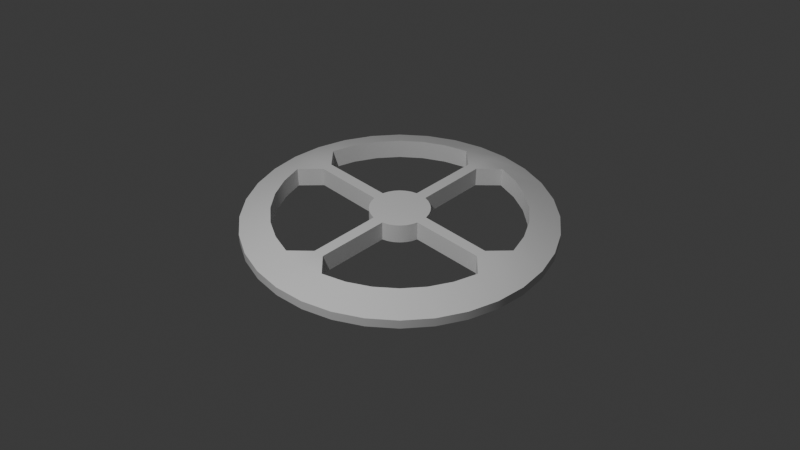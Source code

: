 # Source: Radial_Threshold_Offset.blend  (saved by Blender 5.0.119; exported with 4.5.12 LTS)
import bpy
from mathutils import Matrix  # noqa: F401  (used for matrix-valued properties, if any)

bpy.ops.wm.read_factory_settings(use_empty=True)
scene = bpy.context.scene
scene.name = 'Scene'

# ---- collections
col_collection = bpy.data.collections.new('Collection'); scene.collection.children.link(col_collection)

# ---- node groups
ng_radial_threshold_offset = bpy.data.node_groups.new('Radial Threshold Offset', 'GeometryNodeTree')
_s = ng_radial_threshold_offset.interface.new_socket(name='Geometry', in_out='OUTPUT', socket_type='NodeSocketGeometry')
_s = ng_radial_threshold_offset.interface.new_socket(name='Geometry', in_out='INPUT', socket_type='NodeSocketGeometry')
_s = ng_radial_threshold_offset.interface.new_socket(name='Threshold Distance', in_out='INPUT', socket_type='NodeSocketFloat')
_s.min_value = -1e+04
_s.max_value = 1e+04
_s = ng_radial_threshold_offset.interface.new_socket(name='Offset', in_out='INPUT', socket_type='NodeSocketFloat')
_s.default_value = 1.0
_s.min_value = -1e+04
_s.max_value = 1e+04
ng_radial_threshold_offset.is_modifier = True
_N = ng_radial_threshold_offset.nodes; _L = ng_radial_threshold_offset.links
n0 = _N.new('NodeGroupInput'); n0.name = 'Group Input'; n0.location = (-1325, 0)
n1 = _N.new('NodeGroupOutput'); n1.name = 'Group Output'; n1.location = (-20, 0)
n2 = _N.new('GeometryNodeSetPosition'); n2.name = 'Set Position'; n2.location = (-180, 0)
n3 = _N.new('GeometryNodeInputPosition'); n3.name = 'Position'; n3.location = (-1160, -60)
n4 = _N.new('FunctionNodeCompare'); n4.name = 'Compare'; n4.location = (-840, -60)
n5 = _N.new('ShaderNodeVectorMath'); n5.name = 'Vector Math'; n5.location = (-1000, -60)
n5.operation = 'LENGTH'
n6 = _N.new('NodeGroupInput'); n6.name = 'Group Input.001'; n6.location = (-1000, -180)
n7 = _N.new('ShaderNodeVectorMath'); n7.name = 'Vector Math.001'; n7.location = (-840, -220)
n7.operation = 'DIVIDE'
n8 = _N.new('ShaderNodeVectorMath'); n8.name = 'Vector Math.002'; n8.location = (-680, -220)
n8.operation = 'SCALE'
n9 = _N.new('NodeGroupInput'); n9.name = 'Group Input.002'; n9.location = (-840, -360)
n10 = _N.new('ShaderNodeVectorMath'); n10.name = 'Vector Math.003'; n10.location = (-520, -220)
n10.operation = 'MULTIPLY'
n10.inputs[1].default_value = (1.0, 1.0, 0.0)
_L.new(n2.outputs[0], n1.inputs[0])
_L.new(n0.outputs[0], n2.inputs[0])
_L.new(n3.outputs[0], n5.inputs[0])
_L.new(n5.outputs[1], n4.inputs[0])
_L.new(n6.outputs[1], n4.inputs[1])
_L.new(n4.outputs[0], n2.inputs[1])
_L.new(n3.outputs[0], n7.inputs[0])
_L.new(n5.outputs[1], n7.inputs[1])
_L.new(n7.outputs[0], n8.inputs[0])
_L.new(n9.outputs[2], n8.inputs[3])
_L.new(n10.outputs[0], n2.inputs[3])
_L.new(n8.outputs[0], n10.inputs[0])
n1.is_active_output = True

# ---- world
world_world = bpy.data.worlds.new('World'); scene.world = world_world
world_world.use_nodes = True; world_world.node_tree.nodes.clear()
_N = world_world.node_tree.nodes; _L = world_world.node_tree.links
n0 = _N.new('ShaderNodeOutputWorld'); n0.name = 'World Output'; n0.location = (300, 300)
n1 = _N.new('ShaderNodeBackground'); n1.name = 'Background'; n1.location = (10, 300)
n1.inputs[0].default_value = (0.05088, 0.05088, 0.05088, 1.0)
_L.new(n1.outputs[0], n0.inputs[0])
n0.is_active_output = True
world_world.color = (0.05088, 0.05088, 0.05088)
world_world.use_sun_shadow = False
world_world.sun_shadow_jitter_overblur = 0.0

# ---- cameras
cam_camera = bpy.data.cameras.new('Camera')
cam_camera.clip_end = 100.0
cam_camera.ortho_scale = 7.314

# ---- lights
light_light = bpy.data.lights.new('Light', 'POINT')
light_light.transmission_factor = 0.0
light_light.use_soft_falloff = False
light_light.energy = 1000.0
light_light.shadow_soft_size = 0.1
light_light.shadow_maximum_resolution = 0.006
light_light.use_absolute_resolution = True

# ---- meshes
me_circle = bpy.data.meshes.new('Circle')
me_circle.from_pydata([(-1.664e-09, 2.429, 0.0), (-0.4739, 2.382, 0.0), (-0.9295, 2.244, 0.0), (-1.349, 2.02, 0.0), (-1.718, 1.718, 0.0), (-2.02, 1.349, 0.0), (-2.244, 0.9295, 0.0), (-2.382, 0.4739, 0.0), (-2.429, -9.316e-09, 0.0), (-2.382, -0.4739, 0.0), (-2.244, -0.9295, 0.0), (-2.02, -1.349, 0.0), (-1.718, -1.718, 0.0), (-1.349, -2.02, 0.0), (-0.9295, -2.244, 0.0), (-0.4739, -2.382, 0.0), (-1.664e-09, -2.429, 0.0), (0.4739, -2.382, 0.0), (0.9295, -2.244, 0.0), (1.349, -2.02, 0.0), (1.718, -1.718, 0.0), (2.02, -1.349, 0.0), (2.244, -0.9295, 0.0), (2.382, -0.4739, 0.0), (2.429, -9.316e-09, 0.0), (2.382, 0.4739, 0.0), (2.244, 0.9295, 0.0), (2.02, 1.349, 0.0), (1.718, 1.718, 0.0), (1.349, 2.02, 0.0), (0.9295, 2.244, 0.0), (0.4739, 2.382, 0.0), (-0.05609, 0.282, 0.0), (0.0, 0.2875, 0.0), (-0.11, 0.2656, 0.0), (-0.1597, 0.2391, 0.0), (-0.2033, 0.2033, 0.0), (-0.2391, 0.1597, 0.0), (-0.2656, 0.11, 0.0), (-0.282, 0.05609, 0.0), (-0.2875, 0.0, 0.0), (-0.282, -0.05609, 0.0), (-0.2656, -0.11, 0.0), (-0.2391, -0.1597, 0.0), (-0.2033, -0.2033, 0.0), (-0.1597, -0.2391, 0.0), (-0.11, -0.2656, 0.0), (-0.05609, -0.282, 0.0), (0.0, -0.2875, 0.0), (0.05609, -0.282, 0.0), (0.11, -0.2656, 0.0), (0.1597, -0.2391, 0.0), (0.2033, -0.2033, 0.0), (0.2391, -0.1597, 0.0), (0.2656, -0.11, 0.0), (0.282, -0.05609, 0.0), (0.2875, 0.0, 0.0), (0.282, 0.05609, 0.0), (0.2656, 0.11, 0.0), (0.2391, 0.1597, 0.0), (0.2033, 0.2033, 0.0), (0.1597, 0.2391, 0.0), (0.11, 0.2656, 0.0), (0.05609, 0.282, 0.0), (-0.4159, 2.091, 0.0), (-2.204e-09, 2.132, 0.0), (-0.8157, 1.969, 0.0), (-1.184, 1.772, 0.0), (-1.507, 1.507, 0.0), (-1.772, 1.184, 0.0), (-1.969, 0.8157, 0.0), (-2.091, 0.4159, 0.0), (-2.132, -1.225e-08, 0.0), (-2.091, -0.4159, 0.0), (-1.969, -0.8157, 0.0), (-1.772, -1.184, 0.0), (-1.507, -1.507, 0.0), (-1.184, -1.772, 0.0), (-0.8157, -1.969, 0.0), (-0.4159, -2.091, 0.0), (-2.204e-09, -2.132, 0.0), (0.4159, -2.091, 0.0), (0.8157, -1.969, 0.0), (1.184, -1.772, 0.0), (1.507, -1.507, 0.0), (1.772, -1.184, 0.0), (1.969, -0.8157, 0.0), (2.091, -0.4159, 0.0), (2.132, -1.225e-08, 0.0), (2.091, 0.4159, 0.0), (1.969, 0.8157, 0.0), (1.772, 1.184, 0.0), (1.507, 1.507, 0.0), (1.184, 1.772, 0.0), (0.8157, 1.969, 0.0), (0.4159, 2.091, 0.0), (-1.945, -9.936e-09, 0.0), (-1.934, -0.1036, 0.0), (-1.934, 0.1036, 0.0), (-4.838e-10, 1.945, 0.0), (0.1036, 1.934, 0.0), (-0.1036, 1.934, 0.0), (1.945, -9.936e-09, 0.0), (1.934, 0.1036, 0.0), (1.934, -0.1036, 0.0), (-4.838e-10, -1.945, 0.0), (0.1036, -1.934, 0.0), (-0.1036, -1.934, 0.0), (-0.4159, 2.091, 0.1896), (-2.204e-09, 2.132, 0.1896), (-0.8157, 1.969, 0.1896), (-1.184, 1.772, 0.1896), (-1.507, 1.507, 0.1896), (-1.772, 1.184, 0.1896), (-1.969, 0.8157, 0.1896), (-2.091, 0.4159, 0.1896), (-2.132, -1.225e-08, 0.1896), (-2.091, -0.4159, 0.1896), (-1.969, -0.8157, 0.1896), (-1.772, -1.184, 0.1896), (-1.507, -1.507, 0.1896), (-1.184, -1.772, 0.1896), (-0.8157, -1.969, 0.1896), (-0.4159, -2.091, 0.1896), (-2.204e-09, -2.132, 0.1896), (0.4159, -2.091, 0.1896), (0.8157, -1.969, 0.1896), (1.184, -1.772, 0.1896), (1.507, -1.507, 0.1896), (1.772, -1.184, 0.1896), (1.969, -0.8157, 0.1896), (2.091, -0.4159, 0.1896), (2.132, -1.225e-08, 0.1896), (2.091, 0.4159, 0.1896), (1.969, 0.8157, 0.1896), (1.772, 1.184, 0.1896), (1.507, 1.507, 0.1896), (1.184, 1.772, 0.1896), (0.8157, 1.969, 0.1896), (0.4159, 2.091, 0.1896), (-0.4739, 2.382, 0.08784), (-1.664e-09, 2.429, 0.08784), (-0.9295, 2.244, 0.08784), (-1.349, 2.02, 0.08784), (-1.718, 1.718, 0.08784), (-2.02, 1.349, 0.08784), (-2.244, 0.9295, 0.08784), (-2.382, 0.4739, 0.08784), (-2.429, -9.316e-09, 0.08784), (-2.382, -0.4739, 0.08784), (-2.244, -0.9295, 0.08784), (-2.02, -1.349, 0.08784), (-1.718, -1.718, 0.08784), (-1.349, -2.02, 0.08784), (-0.9295, -2.244, 0.08784), (-0.4739, -2.382, 0.08784), (-1.664e-09, -2.429, 0.08784), (0.4739, -2.382, 0.08784), (0.9295, -2.244, 0.08784), (1.349, -2.02, 0.08784), (1.718, -1.718, 0.08784), (2.02, -1.349, 0.08784), (2.244, -0.9295, 0.08784), (2.382, -0.4739, 0.08784), (2.429, -9.316e-09, 0.08784), (2.382, 0.4739, 0.08784), (2.244, 0.9295, 0.08784), (2.02, 1.349, 0.08784), (1.718, 1.718, 0.08784), (1.349, 2.02, 0.08784), (0.9295, 2.244, 0.08784), (0.4739, 2.382, 0.08784), (-0.05609, 0.282, 0.1896), (0.0, 0.2875, 0.1896), (-0.11, 0.2656, 0.1896), (-0.1597, 0.2391, 0.1896), (-0.2033, 0.2033, 0.1896), (-0.2391, 0.1597, 0.1896), (-0.2656, 0.11, 0.1896), (-0.282, 0.05609, 0.1896), (-0.2875, 0.0, 0.1896), (-0.282, -0.05609, 0.1896), (-0.2656, -0.11, 0.1896), (-0.2391, -0.1597, 0.1896), (-0.2033, -0.2033, 0.1896), (-0.1597, -0.2391, 0.1896), (-0.11, -0.2656, 0.1896), (-0.05609, -0.282, 0.1896), (0.0, -0.2875, 0.1896), (0.05609, -0.282, 0.1896), (0.11, -0.2656, 0.1896), (0.1597, -0.2391, 0.1896), (0.2033, -0.2033, 0.1896), (0.2391, -0.1597, 0.1896), (0.2656, -0.11, 0.1896), (0.282, -0.05609, 0.1896), (0.2875, 0.0, 0.1896), (0.282, 0.05609, 0.1896), (0.2656, 0.11, 0.1896), (0.2391, 0.1597, 0.1896), (0.2033, 0.2033, 0.1896), (0.1597, 0.2391, 0.1896), (0.11, 0.2656, 0.1896), (0.05609, 0.282, 0.1896), (-0.1036, -1.934, 0.1896), (-4.838e-10, -1.945, 0.1896), (0.1036, -1.934, 0.1896), (1.934, -0.1036, 0.1896), (1.945, -9.936e-09, 0.1896), (1.934, 0.1036, 0.1896), (0.1036, 1.934, 0.1896), (-4.838e-10, 1.945, 0.1896), (-0.1036, 1.934, 0.1896), (-1.934, 0.1036, 0.1896), (-1.945, -9.936e-09, 0.1896), (-1.934, -0.1036, 0.1896)], [], [(32, 33, 63, 62, 61, 60, 59, 58, 57, 56, 55, 54, 53, 52, 51, 50, 49, 48, 47, 46, 45, 44, 43, 42, 41, 40, 39, 38, 37, 36, 35, 34), (64, 1, 0, 65), (66, 2, 1, 64), (67, 3, 2, 66), (68, 4, 3, 67), (69, 5, 4, 68), (70, 6, 5, 69), (71, 7, 6, 70), (72, 8, 7, 71), (73, 9, 8, 72), (74, 10, 9, 73), (75, 11, 10, 74), (76, 12, 11, 75), (77, 13, 12, 76), (78, 14, 13, 77), (79, 15, 14, 78), (80, 16, 15, 79), (81, 17, 16, 80), (82, 18, 17, 81), (83, 19, 18, 82), (84, 20, 19, 83), (85, 21, 20, 84), (86, 22, 21, 85), (87, 23, 22, 86), (88, 24, 23, 87), (89, 25, 24, 88), (90, 26, 25, 89), (91, 27, 26, 90), (92, 28, 27, 91), (93, 29, 28, 92), (94, 30, 29, 93), (95, 31, 30, 94), (65, 0, 31, 95), (123, 122, 154, 155), (122, 121, 153, 154), (121, 120, 152, 153), (120, 119, 151, 152), (119, 118, 150, 151), (118, 117, 149, 150), (117, 116, 148, 149), (116, 115, 147, 148), (115, 114, 146, 147), (114, 113, 145, 146), (113, 112, 144, 145), (112, 111, 143, 144), (111, 110, 142, 143), (110, 108, 140, 142), (108, 109, 141, 140), (172, 174, 175, 176, 177, 178, 179, 180, 181, 182, 183, 184, 185, 186, 187, 188, 189, 190, 191, 192, 193, 194, 195, 196, 197, 198, 199, 200, 201, 202, 203, 173), (47, 48, 105, 107), (48, 49, 106, 105), (55, 56, 102, 104), (56, 57, 103, 102), (63, 33, 99, 100), (33, 32, 101, 99), (39, 40, 96, 98), (40, 41, 97, 96), (107, 105, 80, 79), (104, 102, 88, 87), (100, 99, 65, 95), (98, 96, 72, 71), (102, 103, 89, 88), (99, 101, 64, 65), (96, 97, 73, 72), (105, 106, 81, 80), (124, 123, 155, 156), (125, 124, 156, 157), (126, 125, 157, 158), (127, 126, 158, 159), (128, 127, 159, 160), (129, 128, 160, 161), (130, 129, 161, 162), (131, 130, 162, 163), (132, 131, 163, 164), (133, 132, 164, 165), (134, 133, 165, 166), (135, 134, 166, 167), (136, 135, 167, 168), (137, 136, 168, 169), (138, 137, 169, 170), (139, 138, 170, 171), (109, 139, 171, 141), (187, 204, 205, 188), (188, 205, 206, 189), (195, 207, 208, 196), (196, 208, 209, 197), (203, 210, 211, 173), (173, 211, 212, 172), (179, 213, 214, 180), (180, 214, 215, 181), (204, 123, 124, 205), (207, 131, 132, 208), (210, 139, 109, 211), (213, 115, 116, 214), (208, 132, 133, 209), (211, 109, 108, 212), (214, 116, 117, 215), (205, 124, 125, 206), (37, 38, 178, 177), (17, 18, 158, 157), (63, 100, 210, 203), (38, 39, 179, 178), (18, 19, 159, 158), (101, 32, 172, 212), (19, 20, 160, 159), (97, 41, 181, 215), (90, 89, 133, 134), (107, 79, 123, 204), (20, 21, 161, 160), (39, 98, 213, 179), (91, 90, 134, 135), (81, 106, 206, 125), (41, 42, 182, 181), (21, 22, 162, 161), (106, 49, 189, 206), (92, 91, 135, 136), (66, 64, 108, 110), (42, 43, 183, 182), (22, 23, 163, 162), (47, 107, 204, 187), (93, 92, 136, 137), (67, 66, 110, 111), (43, 44, 184, 183), (23, 24, 164, 163), (94, 93, 137, 138), (68, 67, 111, 112), (44, 45, 185, 184), (24, 25, 165, 164), (95, 94, 138, 139), (104, 87, 131, 207), (69, 68, 112, 113), (45, 46, 186, 185), (25, 26, 166, 165), (89, 103, 209, 133), (70, 69, 113, 114), (46, 47, 187, 186), (26, 27, 167, 166), (0, 1, 140, 141), (71, 70, 114, 115), (27, 28, 168, 167), (1, 2, 142, 140), (28, 29, 169, 168), (2, 3, 143, 142), (49, 50, 190, 189), (29, 30, 170, 169), (3, 4, 144, 143), (64, 101, 212, 108), (74, 73, 117, 118), (50, 51, 191, 190), (30, 31, 171, 170), (4, 5, 145, 144), (100, 95, 139, 210), (75, 74, 118, 119), (51, 52, 192, 191), (31, 0, 141, 171), (5, 6, 146, 145), (76, 75, 119, 120), (52, 53, 193, 192), (6, 7, 147, 146), (77, 76, 120, 121), (53, 54, 194, 193), (7, 8, 148, 147), (78, 77, 121, 122), (54, 55, 195, 194), (8, 9, 149, 148), (98, 71, 115, 213), (79, 78, 122, 123), (9, 10, 150, 149), (73, 97, 215, 117), (10, 11, 151, 150), (57, 58, 198, 197), (11, 12, 152, 151), (82, 81, 125, 126), (58, 59, 199, 198), (12, 13, 153, 152), (83, 82, 126, 127), (59, 60, 200, 199), (32, 34, 174, 172), (13, 14, 154, 153), (84, 83, 127, 128), (60, 61, 201, 200), (34, 35, 175, 174), (14, 15, 155, 154), (85, 84, 128, 129), (61, 62, 202, 201), (35, 36, 176, 175), (15, 16, 156, 155), (103, 57, 197, 209), (86, 85, 129, 130), (62, 63, 203, 202), (36, 37, 177, 176), (16, 17, 157, 156), (55, 104, 207, 195), (87, 86, 130, 131)])
me_circle.polygons.foreach_set('use_smooth', [True] * 194)
_k = set([(0, 1), (0, 31), (1, 2), (2, 3), (3, 4), (4, 5), (5, 6), (6, 7), (7, 8), (8, 9), (9, 10), (10, 11), (11, 12), (12, 13), (13, 14), (14, 15), (15, 16), (16, 17), (17, 18), (18, 19), (19, 20), (20, 21), (21, 22), (22, 23), (23, 24), (24, 25), (25, 26), (26, 27), (27, 28), (28, 29), (29, 30), (30, 31), (32, 34), (32, 101), (32, 172), (34, 35), (35, 36), (36, 37), (37, 38), (38, 39), (39, 98), (39, 179), (41, 42), (41, 97), (41, 181), (42, 43), (43, 44), (44, 45), (45, 46), (46, 47), (47, 107), (47, 187), (49, 50), (49, 106), (49, 189), (50, 51), (51, 52), (52, 53), (53, 54), (54, 55), (55, 104), (55, 195), (57, 58), (57, 103), (57, 197), (58, 59), (59, 60), (60, 61), (61, 62), (62, 63), (63, 100), (63, 203), (64, 66), (64, 101), (64, 108), (66, 67), (67, 68), (68, 69), (69, 70), (70, 71), (71, 98), (71, 115), (73, 74), (73, 97), (73, 117), (74, 75), (75, 76), (76, 77), (77, 78), (78, 79), (79, 107), (79, 123), (81, 82), (81, 106), (81, 125), (82, 83), (83, 84), (84, 85), (85, 86), (86, 87), (87, 104), (87, 131), (89, 90), (89, 103), (89, 133), (90, 91), (91, 92), (92, 93), (93, 94), (94, 95), (95, 100), (95, 139), (97, 215), (98, 213), (100, 210), (101, 212), (103, 209), (104, 207), (106, 206), (107, 204), (108, 110), (108, 212), (110, 111), (111, 112), (112, 113), (113, 114), (114, 115), (115, 213), (117, 118), (117, 215), (118, 119), (119, 120), (120, 121), (121, 122), (122, 123), (123, 204), (125, 126), (125, 206), (126, 127), (127, 128), (128, 129), (129, 130), (130, 131), (131, 207), (133, 134), (133, 209), (134, 135), (135, 136), (136, 137), (137, 138), (138, 139), (139, 210), (140, 141), (140, 142), (141, 171), (142, 143), (143, 144), (144, 145), (145, 146), (146, 147), (147, 148), (148, 149), (149, 150), (150, 151), (151, 152), (152, 153), (153, 154), (154, 155), (155, 156), (156, 157), (157, 158), (158, 159), (159, 160), (160, 161), (161, 162), (162, 163), (163, 164), (164, 165), (165, 166), (166, 167), (167, 168), (168, 169), (169, 170), (170, 171), (172, 174), (172, 212), (174, 175), (175, 176), (176, 177), (177, 178), (178, 179), (179, 213), (181, 182), (181, 215), (182, 183), (183, 184), (184, 185), (185, 186), (186, 187), (187, 204), (189, 190), (189, 206), (190, 191), (191, 192), (192, 193), (193, 194), (194, 195), (195, 207), (197, 198), (197, 209), (198, 199), (199, 200), (200, 201), (201, 202), (202, 203), (203, 210)])
me_circle.attributes.new('sharp_edge', 'BOOLEAN', 'EDGE').data.foreach_set('value', [ (min(e.vertices), max(e.vertices)) in _k for e in me_circle.edges])
_uv = me_circle.uv_layers.new(name='UVMap')
_uv.uv.foreach_set('vector', [0.0, 0.0, 0.0, 0.0, 0.0, 0.0, 0.0, 0.0, 0.0, 0.0, 0.0, 0.0, 0.0, 0.0, 0.0, 0.0, 0.0, 0.0, 0.0, 0.0, 0.0, 0.0, 0.0, 0.0, 0.0, 0.0, 0.0, 0.0, 0.0, 0.0, 0.0, 0.0, 0.0, 0.0, 0.0, 0.0, 0.0, 0.0, 0.0, 0.0, 0.0, 0.0, 0.0, 0.0, 0.0, 0.0, 0.0, 0.0, 0.0, 0.0, 0.0, 0.0, 0.0, 0.0, 0.0, 0.0, 0.0, 0.0, 0.0, 0.0, 0.0, 0.0, 0.0, 0.0, 0.0, 0.0, 0.0, 0.0, 0.0, 0.0, 0.0, 0.0, 0.0, 0.0, 0.0, 0.0, 0.0, 0.0, 0.0, 0.0, 0.0, 0.0, 0.0, 0.0, 0.0, 0.0, 0.0, 0.0, 0.0, 0.0, 0.0, 0.0, 0.0, 0.0, 0.0, 0.0, 0.0, 0.0, 0.0, 0.0, 0.0, 0.0, 0.0, 0.0, 0.0, 0.0, 0.0, 0.0, 0.0, 0.0, 0.0, 0.0, 0.0, 0.0, 0.0, 0.0, 0.0, 0.0, 0.0, 0.0, 0.0, 0.0, 0.0, 0.0, 0.0, 0.0, 0.0, 0.0, 0.0, 0.0, 0.0, 0.0, 0.0, 0.0, 0.0, 0.0, 0.0, 0.0, 0.0, 0.0, 0.0, 0.0, 0.0, 0.0, 0.0, 0.0, 0.0, 0.0, 0.0, 0.0, 0.0, 0.0, 0.0, 0.0, 0.0, 0.0, 0.0, 0.0, 0.0, 0.0, 0.0, 0.0, 0.0, 0.0, 0.0, 0.0, 0.0, 0.0, 0.0, 0.0, 0.0, 0.0, 0.0, 0.0, 0.0, 0.0, 0.0, 0.0, 0.0, 0.0, 0.0, 0.0, 0.0, 0.0, 0.0, 0.0, 0.0, 0.0, 0.0, 0.0, 0.0, 0.0, 0.0, 0.0, 0.0, 0.0, 0.0, 0.0, 0.0, 0.0, 0.0, 0.0, 0.0, 0.0, 0.0, 0.0, 0.0, 0.0, 0.0, 0.0, 0.0, 0.0, 0.0, 0.0, 0.0, 0.0, 0.0, 0.0, 0.0, 0.0, 0.0, 0.0, 0.0, 0.0, 0.0, 0.0, 0.0, 0.0, 0.0, 0.0, 0.0, 0.0, 0.0, 0.0, 0.0, 0.0, 0.0, 0.0, 0.0, 0.0, 0.0, 0.0, 0.0, 0.0, 0.0, 0.0, 0.0, 0.0, 0.0, 0.0, 0.0, 0.0, 0.0, 0.0, 0.0, 0.0, 0.0, 0.0, 0.0, 0.0, 0.0, 0.0, 0.0, 0.0, 0.0, 0.0, 0.0, 0.0, 0.0, 0.0, 0.0, 0.0, 0.0, 0.0, 0.0, 0.0, 0.0, 0.0, 0.0, 0.0, 0.0, 0.0, 0.0, 0.0, 0.0, 0.0, 0.0, 0.0, 0.0, 0.0, 0.0, 0.0, 0.0, 0.0, 0.0, 0.0, 0.0, 0.0, 0.0, 0.0, 0.0, 0.0, 0.0, 0.0, 0.0, 0.0, 0.0, 0.0, 0.0, 0.0, 0.0, 0.0, 0.0, 0.0, 0.0, 0.0, 0.0, 0.0, 0.0, 0.0, 0.0, 0.0, 0.0, 0.0, 0.0, 0.0, 0.0, 0.0, 0.0, 0.0, 0.0, 0.0, 0.0, 0.0, 0.0, 0.0, 0.0, 0.0, 0.0, 0.0, 0.0, 0.0, 0.0, 0.0, 0.0, 0.0, 0.0, 0.0, 0.0, 0.0, 0.0, 0.0, 0.0, 0.0, 0.0, 0.0, 0.0, 0.0, 0.0, 0.0, 0.0, 0.0, 0.0, 0.0, 0.0, 0.0, 0.0, 0.0, 0.0, 0.0, 0.0, 0.0, 0.0, 0.0, 0.0, 0.0, 0.0, 0.0, 0.0, 0.0, 0.0, 0.0, 0.0, 0.0, 0.0, 0.0, 0.0, 0.0, 0.0, 0.0, 0.0, 0.0, 0.0, 0.0, 0.0, 0.0, 0.0, 0.0, 0.0, 0.0, 0.0, 0.0, 0.0, 0.0, 0.0, 0.0, 0.0, 0.0, 0.0, 0.0, 0.0, 0.0, 0.0, 0.0, 0.0, 0.0, 0.0, 0.0, 0.0, 0.0, 0.0, 0.0, 0.0, 0.0, 0.0, 0.0, 0.0, 0.0, 0.0, 0.0, 0.0, 0.0, 0.0, 0.0, 0.0, 0.0, 0.0, 0.0, 0.0, 0.0, 0.0, 0.0, 0.0, 0.0, 0.0, 0.0, 0.0, 0.0, 0.0, 0.0, 0.0, 0.0, 0.0, 0.0, 0.0, 0.0, 0.0, 0.0, 0.0, 0.0, 0.0, 0.0, 0.0, 0.0, 0.0, 0.0, 0.0, 0.0, 0.0, 0.0, 0.0, 0.0, 0.0, 0.0, 0.0, 0.0, 0.0, 0.0, 0.0, 0.0, 0.0, 0.0, 0.0, 0.0, 0.0, 0.0, 0.0, 0.0, 0.0, 0.0, 0.0, 0.0, 0.0, 0.0, 0.0, 0.0, 0.0, 0.0, 0.0, 0.0, 0.0, 0.0, 0.0, 0.0, 0.0, 0.0, 0.0, 0.0, 0.0, 0.0, 0.0, 0.0, 0.0, 0.0, 0.0, 0.0, 0.0, 0.0, 0.0, 0.0, 0.0, 0.0, 0.0, 0.0, 0.0, 0.0, 0.0, 0.0, 0.0, 0.0, 0.0, 0.0, 0.0, 0.0, 0.0, 0.0, 0.0, 0.0, 0.0, 0.0, 0.0, 0.0, 0.0, 0.0, 0.0, 0.0, 0.0, 0.0, 0.0, 0.0, 0.0, 0.0, 0.0, 0.0, 0.0, 0.0, 0.0, 0.0, 0.0, 0.0, 0.0, 0.0, 0.0, 0.0, 0.0, 0.0, 0.0, 0.0, 0.0, 0.0, 0.0, 0.0, 0.0, 0.0, 0.0, 0.0, 0.0, 0.0, 0.0, 0.0, 0.0, 0.0, 0.0, 0.0, 0.0, 0.0, 0.0, 0.0, 0.0, 0.0, 0.0, 0.0, 0.0, 0.0, 0.0, 0.0, 0.0, 0.0, 0.0, 0.0, 0.0, 0.0, 0.0, 0.0, 0.0, 0.0, 0.0, 0.0, 0.0, 0.0, 0.0, 0.0, 0.0, 0.0, 0.0, 0.0, 0.0, 0.0, 0.0, 0.0, 0.0, 0.0, 0.0, 0.0, 0.0, 0.0, 0.0, 0.0, 0.0, 0.0, 0.0, 0.0, 0.0, 0.0, 0.0, 0.0, 0.0, 0.0, 0.0, 0.0, 0.0, 0.0, 0.0, 0.0, 0.0, 0.0, 0.0, 0.0, 0.0, 0.0, 0.0, 0.0, 0.0, 0.0, 0.0, 0.0, 0.0, 0.0, 0.0, 0.0, 0.0, 0.0, 0.0, 0.0, 0.0, 0.0, 0.0, 0.0, 0.0, 0.0, 0.0, 0.0, 0.0, 0.0, 0.0, 0.0, 0.0, 0.0, 0.0, 0.0, 0.0, 0.0, 0.0, 0.0, 0.0, 0.0, 0.0, 0.0, 0.0, 0.0, 0.0, 0.0, 0.0, 0.0, 0.0, 0.0, 0.0, 0.0, 0.0, 0.0, 0.0, 0.0, 0.0, 0.0, 0.0, 0.0, 0.0, 0.0, 0.0, 0.0, 0.0, 0.0, 0.0, 0.0, 0.0, 0.0, 0.0, 0.0, 0.0, 0.0, 0.0, 0.0, 0.0, 0.0, 0.0, 0.0, 0.0, 0.0, 0.0, 0.0, 0.0, 0.0, 0.0, 0.0, 0.0, 0.0, 0.0, 0.0, 0.0, 0.0, 0.0, 0.0, 0.0, 0.0, 0.0, 0.0, 0.0, 0.0, 0.0, 0.0, 0.0, 0.0, 0.0, 0.0, 0.0, 0.0, 0.0, 0.0, 0.0, 0.0, 0.0, 0.0, 0.0, 0.0, 0.0, 0.0, 0.0, 0.0, 0.0, 0.0, 0.0, 0.0, 0.0, 0.0, 0.0, 0.0, 0.0, 0.0, 0.0, 0.0, 0.0, 0.0, 0.0, 0.0, 0.0, 0.0, 0.0, 0.0, 0.0, 0.0, 0.0, 0.0, 0.0, 0.0, 0.0, 0.0, 0.0, 0.0, 0.0, 0.0, 0.0, 0.0, 0.0, 0.0, 0.0, 0.0, 0.0, 0.0, 0.0, 0.0, 0.0, 0.0, 0.0, 0.0, 0.0, 0.0, 0.0, 0.0, 0.0, 0.0, 0.0, 0.0, 0.0, 0.0, 0.0, 0.0, 0.0, 0.0, 0.0, 0.0, 0.0, 0.0, 0.0, 0.0, 0.0, 0.0, 0.0, 0.0, 0.0, 0.0, 0.0, 0.0, 0.0, 0.0, 0.0, 0.0, 0.0, 0.0, 0.0, 0.0, 0.0, 0.0, 0.0, 0.0, 0.0, 0.0, 0.0, 0.0, 0.0, 0.0, 0.0, 0.0, 0.0, 0.0, 0.0, 0.0, 0.0, 0.0, 0.0, 0.0, 0.0, 0.0, 0.0, 0.0, 0.0, 0.0, 0.0, 0.0, 0.0, 0.0, 0.0, 0.0, 0.0, 0.0, 0.0, 0.0, 0.0, 0.0, 0.0, 0.0, 0.0, 0.0, 0.0, 0.0, 0.0, 0.0, 0.0, 0.0, 0.0, 0.0, 0.0, 0.0, 0.0, 0.0, 0.0, 0.0, 0.0, 0.0, 0.0, 0.0, 0.0, 0.0, 0.0, 0.0, 0.0, 0.0, 0.0, 0.0, 0.0, 0.0, 0.0, 0.0, 0.0, 0.0, 0.0, 0.0, 0.0, 0.0, 0.0, 0.0, 0.0, 0.0, 0.0, 0.0, 0.0, 0.0, 0.0, 0.0, 0.0, 0.0, 0.0, 0.0, 0.0, 0.0, 0.0, 0.0, 0.0, 0.0, 0.0, 0.0, 0.0, 0.0, 0.0, 0.0, 0.0, 0.0, 0.0, 0.0, 0.0, 0.0, 0.0, 0.0, 0.0, 0.0, 0.0, 0.0, 0.0, 0.0, 0.0, 0.0, 0.0, 0.0, 0.0, 0.0, 0.0, 0.0, 0.0, 0.0, 0.0, 0.0, 0.0, 0.0, 0.0, 0.0, 0.0, 0.0, 0.0, 0.0, 0.0, 0.0, 0.0, 0.0, 0.0, 0.0, 0.0, 0.0, 0.0, 0.0, 0.0, 0.0, 0.0, 0.0, 0.0, 0.0, 0.0, 0.0, 0.0, 0.0, 0.0, 0.0, 0.0, 0.0, 0.0, 0.0, 0.0, 0.0, 0.0, 0.0, 0.0, 0.0, 0.0, 0.0, 0.0, 0.0, 0.0, 0.0, 0.0, 0.0, 0.0, 0.0, 0.0, 0.0, 0.0, 0.0, 0.0, 0.0, 0.0, 0.0, 0.0, 0.0, 0.0, 0.0, 0.0, 0.0, 0.0, 0.0, 0.0, 0.0, 0.0, 0.0, 0.0, 0.0, 0.0, 0.0, 0.0, 0.0, 0.0, 0.0, 0.0, 0.0, 0.0, 0.0, 0.0, 0.0, 0.0, 0.0, 0.0, 0.0, 0.0, 0.0, 0.0, 0.0, 0.0, 0.0, 0.0, 0.0, 0.0, 0.0, 0.0, 0.0, 0.0, 0.0, 0.0, 0.0, 0.0, 0.0, 0.0, 0.0, 0.0, 0.0, 0.0, 0.0, 0.0, 0.0, 0.0, 0.0, 0.0, 0.0, 0.0, 0.0, 0.0, 0.0, 0.0, 0.0, 0.0, 0.0, 0.0, 0.0, 0.0, 0.0, 0.0, 0.0, 0.0, 0.0, 0.0, 0.0, 0.0, 0.0, 0.0, 0.0, 0.0, 0.0, 0.0, 0.0, 0.0, 0.0, 0.0, 0.0, 0.0, 0.0, 0.0, 0.0, 0.0, 0.0, 0.0, 0.0, 0.0, 0.0, 0.0, 0.0, 0.0, 0.0, 0.0, 0.0, 0.0, 0.0, 0.0, 0.0, 0.0, 0.0, 0.0, 0.0, 0.0, 0.0, 0.0, 0.0, 0.0, 0.0, 0.0, 0.0, 0.0, 0.0, 0.0, 0.0, 0.0, 0.0, 0.0, 0.0, 0.0, 0.0, 0.0, 0.0, 0.0, 0.0, 0.0, 0.0, 0.0, 0.0, 0.0, 0.0, 0.0, 0.0, 0.0, 0.0, 0.0, 0.0, 0.0, 0.0, 0.0, 0.0, 0.0, 0.0, 0.0, 0.0, 0.0, 0.0, 0.0, 0.0, 0.0, 0.0, 0.0, 0.0, 0.0, 0.0, 0.0, 0.0, 0.0, 0.0, 0.0, 0.0, 0.0, 0.0, 0.0, 0.0, 0.0, 0.0, 0.0, 0.0, 0.0, 0.0, 0.0, 0.0, 0.0, 0.0, 0.0, 0.0, 0.0, 0.0, 0.0, 0.0, 0.0, 0.0, 0.0, 0.0, 0.0, 0.0, 0.0, 0.0, 0.0, 0.0, 0.0, 0.0, 0.0, 0.0, 0.0, 0.0, 0.0, 0.0, 0.0, 0.0, 0.0, 0.0, 0.0, 0.0, 0.0, 0.0, 0.0, 0.0, 0.0, 0.0, 0.0, 0.0, 0.0, 0.0, 0.0, 0.0, 0.0, 0.0, 0.0, 0.0, 0.0, 0.0, 0.0, 0.0, 0.0, 0.0, 0.0, 0.0, 0.0, 0.0, 0.0, 0.0, 0.0, 0.0, 0.0, 0.0, 0.0, 0.0, 0.0, 0.0, 0.0, 0.0, 0.0, 0.0, 0.0, 0.0, 0.0, 0.0, 0.0, 0.0, 0.0, 0.0, 0.0, 0.0, 0.0, 0.0, 0.0, 0.0, 0.0, 0.0, 0.0, 0.0, 0.0, 0.0, 0.0, 0.0, 0.0, 0.0, 0.0, 0.0, 0.0, 0.0, 0.0, 0.0, 0.0, 0.0, 0.0, 0.0, 0.0, 0.0, 0.0, 0.0, 0.0, 0.0, 0.0, 0.0, 0.0, 0.0, 0.0, 0.0, 0.0, 0.0, 0.0, 0.0, 0.0, 0.0, 0.0, 0.0, 0.0, 0.0, 0.0, 0.0, 0.0, 0.0, 0.0, 0.0, 0.0, 0.0, 0.0, 0.0, 0.0, 0.0, 0.0, 0.0, 0.0, 0.0, 0.0, 0.0, 0.0, 0.0, 0.0, 0.0, 0.0, 0.0, 0.0, 0.0, 0.0, 0.0, 0.0, 0.0, 0.0, 0.0, 0.0, 0.0, 0.0, 0.0, 0.0, 0.0, 0.0, 0.0, 0.0, 0.0, 0.0, 0.0, 0.0, 0.0, 0.0, 0.0, 0.0, 0.0, 0.0, 0.0, 0.0, 0.0, 0.0, 0.0, 0.0, 0.0, 0.0, 0.0, 0.0, 0.0, 0.0, 0.0, 0.0, 0.0, 0.0, 0.0, 0.0, 0.0, 0.0, 0.0, 0.0, 0.0, 0.0, 0.0, 0.0, 0.0, 0.0, 0.0, 0.0, 0.0, 0.0, 0.0, 0.0, 0.0, 0.0, 0.0, 0.0, 0.0, 0.0, 0.0, 0.0, 0.0, 0.0, 0.0, 0.0, 0.0, 0.0, 0.0, 0.0, 0.0, 0.0, 0.0, 0.0, 0.0, 0.0, 0.0, 0.0, 0.0, 0.0, 0.0, 0.0, 0.0, 0.0, 0.0, 0.0, 0.0, 0.0, 0.0, 0.0, 0.0, 0.0, 0.0, 0.0, 0.0, 0.0, 0.0, 0.0, 0.0, 0.0, 0.0, 0.0, 0.0, 0.0, 0.0, 0.0, 0.0, 0.0, 0.0, 0.0, 0.0, 0.0, 0.0, 0.0, 0.0, 0.0, 0.0, 0.0, 0.0, 0.0, 0.0, 0.0, 0.0, 0.0, 0.0, 0.0, 0.0, 0.0, 0.0, 0.0, 0.0, 0.0, 0.0, 0.0, 0.0, 0.0, 0.0, 0.0, 0.0, 0.0, 0.0, 0.0, 0.0, 0.0, 0.0, 0.0, 0.0, 0.0, 0.0, 0.0, 0.0, 0.0, 0.0, 0.0, 0.0, 0.0, 0.0, 0.0, 0.0, 0.0, 0.0, 0.0, 0.0, 0.0, 0.0, 0.0, 0.0, 0.0, 0.0, 0.0, 0.0, 0.0, 0.0, 0.0, 0.0, 0.0, 0.0, 0.0, 0.0, 0.0, 0.0, 0.0, 0.0, 0.0, 0.0, 0.0, 0.0, 0.0, 0.0, 0.0, 0.0, 0.0, 0.0, 0.0, 0.0, 0.0, 0.0, 0.0, 0.0, 0.0, 0.0, 0.0, 0.0, 0.0, 0.0, 0.0, 0.0, 0.0, 0.0, 0.0, 0.0, 0.0, 0.0, 0.0, 0.0, 0.0, 0.0, 0.0, 0.0, 0.0, 0.0, 0.0, 0.0, 0.0, 0.0, 0.0, 0.0, 0.0, 0.0, 0.0, 0.0, 0.0, 0.0, 0.0, 0.0, 0.0, 0.0, 0.0, 0.0, 0.0, 0.0, 0.0, 0.0, 0.0, 0.0, 0.0, 0.0, 0.0, 0.0, 0.0, 0.0, 0.0, 0.0, 0.0, 0.0, 0.0, 0.0, 0.0, 0.0, 0.0, 0.0, 0.0, 0.0, 0.0, 0.0, 0.0, 0.0, 0.0, 0.0, 0.0, 0.0, 0.0, 0.0, 0.0, 0.0, 0.0, 0.0, 0.0, 0.0, 0.0, 0.0, 0.0, 0.0])
me_circle.update()

# ---- objects
ob_light = bpy.data.objects.new('Light', light_light)
ob_camera = bpy.data.objects.new('Camera', cam_camera)
ob_circle = bpy.data.objects.new('Circle', me_circle)

# ---- transforms, parenting, visibility, modifiers, constraints
ob_light.location = (4.076, 1.005, 5.904)
ob_light.rotation_euler = (0.6503, 0.05522, 1.866)
ob_light.lock_rotations_4d = False
ob_light.empty_display_type = 'ARROWS'
ob_light.color = (0.0, 0.0, 0.0, 0.0)
ob_light.lineart.crease_threshold = 0.0
ob_camera.location = (6.0, 6.0, 6.0)
ob_camera.rotation_euler = (0.9547, 0.0, 2.356)
ob_camera.lock_rotations_4d = False
ob_camera.empty_display_type = 'ARROWS'
ob_camera.color = (0.0, 0.0, 0.0, 0.0)
ob_camera.display_type = 'WIRE'
ob_camera.lineart.crease_threshold = 0.0
ob_circle.location = (0.0, 0.0, 0.0)
_m = ob_circle.modifiers.new('GeometryNodes', 'NODES')
_m.node_group = ng_radial_threshold_offset
_gi = [s.identifier for s in ng_radial_threshold_offset.interface.items_tree if s.item_type == 'SOCKET' and s.in_out == 'INPUT']
_m[_gi[1]] = 0.5  # 'Threshold Distance'
_m[_gi[2]] = -0.937  # 'Offset'

# ---- collection membership
col_collection.objects.link(ob_light)
col_collection.objects.link(ob_camera)
col_collection.objects.link(ob_circle)

# ---- scene / render settings (as saved in the file)
scene.camera = ob_camera
scene.frame_start = 0; scene.frame_end = 250; scene.frame_set(0)
scene.render.engine = 'BLENDER_EEVEE_NEXT'
scene.render.image_settings.compression = 100
scene.render.fps = 30
scene.render.bake_bias = 0.0
scene.render.bake_samples = 0
scene.cycles.samples = 512
scene.cycles.adaptive_threshold = 1.0
scene.eevee.use_raytracing = True
bpy.context.view_layer.update()
